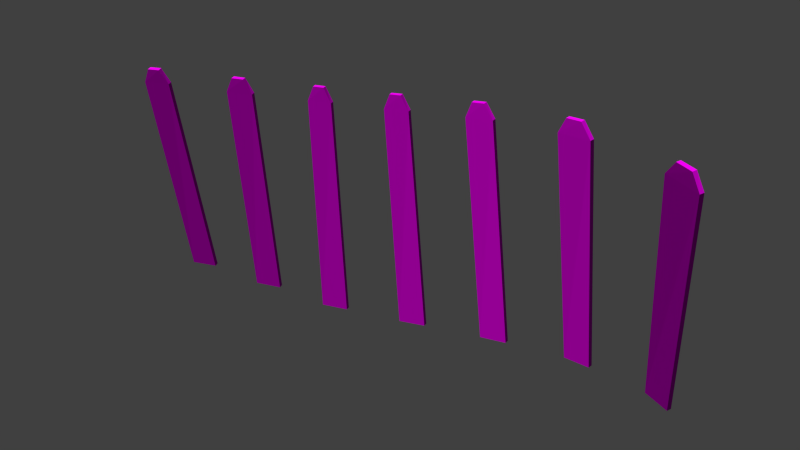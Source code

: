 # Source: decoration_signs_fence_1_small.blend  (saved by Blender 2.70.0; exported with 4.5.12 LTS)
import bpy
from mathutils import Matrix  # noqa: F401  (used for matrix-valued properties, if any)

bpy.ops.wm.read_factory_settings(use_empty=True)
scene = bpy.context.scene
scene.name = 'Scene'

# ---- collections
col_collection_1 = bpy.data.collections.new('Collection 1'); scene.collection.children.link(col_collection_1)

# ---- images (referenced by path relative to the original .blend; pixels are not part of the script)
import os
ASSET_DIR = os.environ.get("B2B_ASSET_DIR", "")  # directory of the original .blend (textures are referenced by path, not embedded)
HERE = os.path.dirname(os.path.abspath(__file__))  # packed textures are extracted next to this script under _unpacked/

def load_image(name, relpath, width, height, colorspace="sRGB"):
    """Load a texture the original file referenced (path relative to the .blend, or extracted next to this script)."""
    p = next((c for c in (os.path.join(HERE, relpath), os.path.join(ASSET_DIR, relpath)) if relpath and os.path.exists(c)), "")
    if p:
        img = bpy.data.images.load(p, check_existing=True)
        img.name = name
    else:  # same state as the original file: an image datablock whose file is absent (Cycles renders it pink)
        img = bpy.data.images.new(name, width, height)
        img.source = "FILE"
        img.filepath = "//" + (relpath or name)
    img.colorspace_settings.name = colorspace
    return img
img_decoration_signs_wood_1_diffuse_jpg = load_image('decoration_signs_wood_1_diffuse.jpg', 'Texturen/decoration_signs_wood_1_diffuse.jpg', 1024, 1024, 'sRGB')
img_decoration_signs_wood_1_normal_jpg = load_image('decoration_signs_wood_1_normal.jpg', 'Texturen/decoration_signs_wood_1_normal.jpg', 1024, 1024, 'sRGB')

# ---- materials (node trees are filled in below, after node groups)
mat_decoration_signs_fence_1_small_wood_1 = bpy.data.materials.new('decoration_signs_fence_1_small_wood_1')
mat_decoration_signs_fence_1_small_wood_1.alpha_threshold = 0.0
mat_decoration_signs_fence_1_small_wood_1.roughness = 0.5
mat_decoration_signs_fence_1_small_wood_1.line_color = (0.0, 0.0, 0.0, 1.0)

# ---- material node trees
mat_decoration_signs_fence_1_small_wood_1.use_nodes = True; mat_decoration_signs_fence_1_small_wood_1.node_tree.nodes.clear()
_N = mat_decoration_signs_fence_1_small_wood_1.node_tree.nodes; _L = mat_decoration_signs_fence_1_small_wood_1.node_tree.links
n0 = _N.new('ShaderNodeOutputMaterial'); n0.name = 'Material Output'; n0.location = (300, 300)
n1 = _N.new('ShaderNodeBsdfDiffuse'); n1.name = 'Diffuse BSDF'; n1.location = (10, 300)
n2 = _N.new('ShaderNodeTexImage'); n2.name = 'Image Texture'; n2.location = (-437, 322)
n2.width = 140
n2.image = img_decoration_signs_wood_1_diffuse_jpg
n3 = _N.new('ShaderNodeNormalMap'); n3.name = 'Normal Map'; n3.location = (-211, 106)
n4 = _N.new('ShaderNodeTexCoord'); n4.name = 'Texture Coordinate'; n4.location = (-684, 267)
n5 = _N.new('ShaderNodeTexImage'); n5.name = 'Image Texture.001'; n5.location = (-434, 111)
n5.width = 140
n5.image = img_decoration_signs_wood_1_normal_jpg
_L.new(n1.outputs[0], n0.inputs[0])
_L.new(n4.outputs[2], n2.inputs[0])
_L.new(n4.outputs[2], n5.inputs[0])
_L.new(n2.outputs[0], n1.inputs[0])
_L.new(n5.outputs[0], n3.inputs[1])
_L.new(n3.outputs[0], n1.inputs[2])
n0.is_active_output = True

# ---- world
world_world = bpy.data.worlds.new('World'); scene.world = world_world
world_world.color = (0.05088, 0.05088, 0.05088)
world_world.use_sun_shadow = False
world_world.sun_shadow_jitter_overblur = 0.0
world_world.cycles.sampling_method = 'MANUAL'
world_world.cycles.sample_map_resolution = 256

# ---- meshes
me_cube_001 = bpy.data.meshes.new('Cube.001')
me_cube_001.from_pydata([(-2.08, -0.1272, 0.002948), (-2.091, -0.08805, 0.009859), (-1.851, -0.01975, 0.02376), (-1.839, -0.05889, 0.01685), (-2.08, -0.475, 1.972), (-2.091, -0.4358, 1.979), (-1.851, -0.3675, 1.993), (-1.839, -0.4067, 1.986), (-2.014, -0.4791, 2.105), (-2.025, -0.4399, 2.112), (-1.917, -0.4091, 2.119), (-1.905, -0.4482, 2.112), (-1.31, -0.00767, -0.001358), (-1.321, 0.03188, 0.002586), (-1.081, 0.101, 0.01131), (-1.069, 0.06147, 0.007361), (-1.31, -0.2062, 1.989), (-1.321, -0.1666, 1.993), (-1.081, -0.09747, 2.001), (-1.069, -0.137, 1.997), (-1.244, -0.2002, 2.122), (-1.255, -0.1607, 2.126), (-1.147, -0.1294, 2.129), (-1.135, -0.169, 2.126), (-0.5446, 0.0954, 0.005276), (-0.5559, 0.1352, 0.005836), (-0.3177, 0.202, 0.01473), (-0.3067, 0.1621, 0.01416), (-0.5924, 0.05369, 2.004), (-0.6037, 0.09351, 2.005), (-0.3935, 0.1525, 2.013), (-0.3825, 0.1126, 2.012), (-0.5385, 0.06707, 2.137), (-0.5498, 0.1069, 2.138), (-0.4557, 0.1333, 2.141), (-0.4446, 0.09344, 2.141), (0.2179, 0.2819, 0.04339), (0.2079, 0.322, 0.04346), (0.4479, 0.3794, 0.06215), (0.4571, 0.3391, 0.06202), (0.08449, 0.2451, 2.039), (0.07449, 0.2852, 2.039), (0.2922, 0.3372, 2.056), (0.3014, 0.2969, 2.055), (0.1343, 0.2571, 2.174), (0.1245, 0.2973, 2.174), (0.2222, 0.3207, 2.181), (0.2316, 0.2804, 2.181), (0.9864, 0.4436, 0.1109), (0.9798, 0.4845, 0.1113), (1.224, 0.5182, 0.1355), (1.229, 0.4771, 0.1349), (0.7984, 0.3949, 2.101), (0.7918, 0.4357, 2.102), (1.034, 0.4692, 2.126), (1.039, 0.428, 2.125), (0.8507, 0.4016, 2.238), (0.8446, 0.4426, 2.239), (0.9539, 0.4577, 2.25), (0.9592, 0.4167, 2.249), (1.764, 0.5444, 0.1837), (1.765, 0.5858, 0.186), (2.011, 0.5698, 0.2002), (2.007, 0.5287, 0.1978), (1.619, 0.4383, 2.176), (1.62, 0.4797, 2.178), (1.916, 0.4604, 2.195), (1.911, 0.4193, 2.192), (1.689, 0.4286, 2.312), (1.691, 0.4699, 2.314), (1.826, 0.4611, 2.322), (1.822, 0.4199, 2.319), (2.533, 0.4959, 0.2106), (2.545, 0.5354, 0.2151), (2.779, 0.4595, 0.1929), (2.765, 0.4209, 0.1887), (2.596, 0.2501, 2.194), (2.608, 0.2896, 2.199), (2.923, 0.1877, 2.169), (2.908, 0.1491, 2.165), (2.688, 0.2078, 2.318), (2.701, 0.2471, 2.322), (2.845, 0.2001, 2.309), (2.832, 0.1613, 2.304)], [], [(4, 5, 1, 0), (6, 7, 3, 2), (7, 4, 0, 3), (4, 7, 11, 8), (11, 10, 9, 8), (7, 6, 10, 11), (5, 4, 8, 9), (16, 17, 13, 12), (18, 19, 15, 14), (19, 16, 12, 15), (16, 19, 23, 20), (23, 22, 21, 20), (19, 18, 22, 23), (17, 16, 20, 21), (28, 29, 25, 24), (30, 31, 27, 26), (31, 28, 24, 27), (28, 31, 35, 32), (35, 34, 33, 32), (31, 30, 34, 35), (29, 28, 32, 33), (40, 41, 37, 36), (42, 43, 39, 38), (43, 40, 36, 39), (40, 43, 47, 44), (47, 46, 45, 44), (43, 42, 46, 47), (41, 40, 44, 45), (52, 53, 49, 48), (54, 55, 51, 50), (55, 52, 48, 51), (52, 55, 59, 56), (59, 58, 57, 56), (55, 54, 58, 59), (53, 52, 56, 57), (64, 65, 61, 60), (66, 67, 63, 62), (67, 64, 60, 63), (64, 67, 71, 68), (71, 70, 69, 68), (67, 66, 70, 71), (65, 64, 68, 69), (76, 77, 73, 72), (78, 79, 75, 74), (79, 76, 72, 75), (76, 79, 83, 80), (83, 82, 81, 80), (79, 78, 82, 83), (77, 76, 80, 81)])
_uv = me_cube_001.uv_layers.new(name='UVMap')
_uv.uv.foreach_set('vector', [0.1861, 0.8886, 0.1673, 0.9069, 0.167, 0.01535, 0.186, 0.01521, 0.3089, 0.9183, 0.2867, 0.8908, 0.2872, 0.01521, 0.3087, 0.01601, 0.2867, 0.8908, 0.1861, 0.8886, 0.186, 0.01521, 0.2872, 0.01521, 0.1861, 0.8886, 0.2867, 0.8908, 0.2483, 0.934, 0.2222, 0.9339, 0.2483, 0.934, 0.254, 0.9579, 0.1984, 0.9579, 0.2222, 0.9339, 0.2867, 0.8908, 0.3089, 0.9183, 0.254, 0.9579, 0.2483, 0.934, 0.1673, 0.9069, 0.1861, 0.8886, 0.2222, 0.9339, 0.1984, 0.9579, 0.1861, 0.8886, 0.1673, 0.9069, 0.167, 0.01535, 0.186, 0.01521, 0.3089, 0.9183, 0.2867, 0.8908, 0.2872, 0.01521, 0.3087, 0.01601, 0.2867, 0.8908, 0.1861, 0.8886, 0.186, 0.01521, 0.2872, 0.01521, 0.1861, 0.8886, 0.2867, 0.8908, 0.2483, 0.934, 0.2222, 0.9339, 0.2483, 0.934, 0.254, 0.9579, 0.1984, 0.9579, 0.2222, 0.9339, 0.2867, 0.8908, 0.3089, 0.9183, 0.254, 0.9579, 0.2483, 0.934, 0.1673, 0.9069, 0.1861, 0.8886, 0.2222, 0.9339, 0.1984, 0.9579, 0.1861, 0.8886, 0.1673, 0.9069, 0.167, 0.01535, 0.186, 0.01521, 0.3089, 0.9183, 0.2867, 0.8908, 0.2872, 0.01521, 0.3087, 0.01601, 0.2867, 0.8908, 0.1861, 0.8886, 0.186, 0.01521, 0.2872, 0.01521, 0.1861, 0.8886, 0.2867, 0.8908, 0.2483, 0.934, 0.2222, 0.9339, 0.2483, 0.934, 0.254, 0.9579, 0.1984, 0.9579, 0.2222, 0.9339, 0.2867, 0.8908, 0.3089, 0.9183, 0.254, 0.9579, 0.2483, 0.934, 0.1673, 0.9069, 0.1861, 0.8886, 0.2222, 0.9339, 0.1984, 0.9579, 0.1861, 0.8886, 0.1673, 0.9069, 0.167, 0.01535, 0.186, 0.01521, 0.3089, 0.9183, 0.2867, 0.8908, 0.2872, 0.01521, 0.3087, 0.01601, 0.2867, 0.8908, 0.1861, 0.8886, 0.186, 0.01521, 0.2872, 0.01521, 0.1861, 0.8886, 0.2867, 0.8908, 0.2483, 0.934, 0.2222, 0.9339, 0.2483, 0.934, 0.254, 0.9579, 0.1984, 0.9579, 0.2222, 0.9339, 0.2867, 0.8908, 0.3089, 0.9183, 0.254, 0.9579, 0.2483, 0.934, 0.1673, 0.9069, 0.1861, 0.8886, 0.2222, 0.9339, 0.1984, 0.9579, 0.1861, 0.8886, 0.1673, 0.9069, 0.167, 0.01535, 0.186, 0.01521, 0.3089, 0.9183, 0.2867, 0.8908, 0.2872, 0.01521, 0.3087, 0.01601, 0.2867, 0.8908, 0.1861, 0.8886, 0.186, 0.01521, 0.2872, 0.01521, 0.1861, 0.8886, 0.2867, 0.8908, 0.2483, 0.934, 0.2222, 0.9339, 0.2483, 0.934, 0.254, 0.9579, 0.1984, 0.9579, 0.2222, 0.9339, 0.2867, 0.8908, 0.3089, 0.9183, 0.254, 0.9579, 0.2483, 0.934, 0.1673, 0.9069, 0.1861, 0.8886, 0.2222, 0.9339, 0.1984, 0.9579, 0.1861, 0.8886, 0.1673, 0.9069, 0.167, 0.01535, 0.186, 0.01521, 0.3089, 0.9183, 0.2867, 0.8908, 0.2872, 0.01521, 0.3087, 0.01601, 0.2867, 0.8908, 0.1861, 0.8886, 0.186, 0.01521, 0.2872, 0.01521, 0.1861, 0.8886, 0.2867, 0.8908, 0.2483, 0.934, 0.2222, 0.9339, 0.2483, 0.934, 0.254, 0.9579, 0.1984, 0.9579, 0.2222, 0.9339, 0.2867, 0.8908, 0.3089, 0.9183, 0.254, 0.9579, 0.2483, 0.934, 0.1673, 0.9069, 0.1861, 0.8886, 0.2222, 0.9339, 0.1984, 0.9579, 0.1861, 0.8886, 0.1673, 0.9069, 0.167, 0.01535, 0.186, 0.01521, 0.3089, 0.9183, 0.2867, 0.8908, 0.2872, 0.01521, 0.3087, 0.01601, 0.2867, 0.8908, 0.1861, 0.8886, 0.186, 0.01521, 0.2872, 0.01521, 0.1861, 0.8886, 0.2867, 0.8908, 0.2483, 0.934, 0.2222, 0.9339, 0.2483, 0.934, 0.254, 0.9579, 0.1984, 0.9579, 0.2222, 0.9339, 0.2867, 0.8908, 0.3089, 0.9183, 0.254, 0.9579, 0.2483, 0.934, 0.1673, 0.9069, 0.1861, 0.8886, 0.2222, 0.9339, 0.1984, 0.9579])
me_cube_001.materials.append(mat_decoration_signs_fence_1_small_wood_1)
me_cube_001.use_remesh_preserve_volume = False
me_cube_001.use_remesh_preserve_attributes = False
me_cube_001.use_mirror_vertex_groups = False
me_cube_001.update()

# ---- objects
ob_cube = bpy.data.objects.new('Cube', me_cube_001)

# ---- transforms, parenting, visibility, modifiers, constraints
ob_cube.location = (0.9586, 0.0, 0.0)
ob_cube.lineart.crease_threshold = 0.0

# ---- collection membership
col_collection_1.objects.link(ob_cube)

# ---- scene / render settings (as saved in the file)
scene.frame_start = 1; scene.frame_end = 250; scene.frame_set(1)
scene.render.engine = 'CYCLES'
scene.render.resolution_percentage = 50
scene.render.dither_intensity = 0.0
scene.cycles.use_denoising = False
scene.cycles.samples = 10
scene.cycles.sampling_pattern = 'TABULATED_SOBOL'
scene.cycles.light_sampling_threshold = 0.0
scene.cycles.use_adaptive_sampling = False
scene.cycles.use_light_tree = False
scene.cycles.blur_glossy = 0.0
scene.cycles.volume_bounces = 1
scene.cycles.pixel_filter_type = 'GAUSSIAN'
scene.cycles.sample_clamp_indirect = 0.0
scene.view_settings.view_transform = 'Standard'
bpy.context.view_layer.update()

# ---- added for rendering (the .blend has no active camera and no usable light): camera, sun
cam_auto = bpy.data.cameras.new('AutoCamera')
cam_auto.lens = 50.0
cam_auto.sensor_width = 36.0
cam_auto.clip_end = 1000.0
ob_auto_camera = bpy.data.objects.new('AutoCamera', cam_auto)
scene.collection.objects.link(ob_auto_camera)
ob_auto_camera.location = (6.58133, -6.19505, 5.32608)
ob_auto_camera.rotation_euler = (1.09748, -7.21219e-08, 0.694738)
scene.camera = ob_auto_camera
light_auto_sun = bpy.data.lights.new('AutoSun', 'SUN')
light_auto_sun.energy = 3.0
light_auto_sun.angle = 0.0523599
ob_auto_sun = bpy.data.objects.new('AutoSun', light_auto_sun)
scene.collection.objects.link(ob_auto_sun)
ob_auto_sun.rotation_euler = (0.872665, 0.174533, 0.523599)
bpy.context.view_layer.update()
